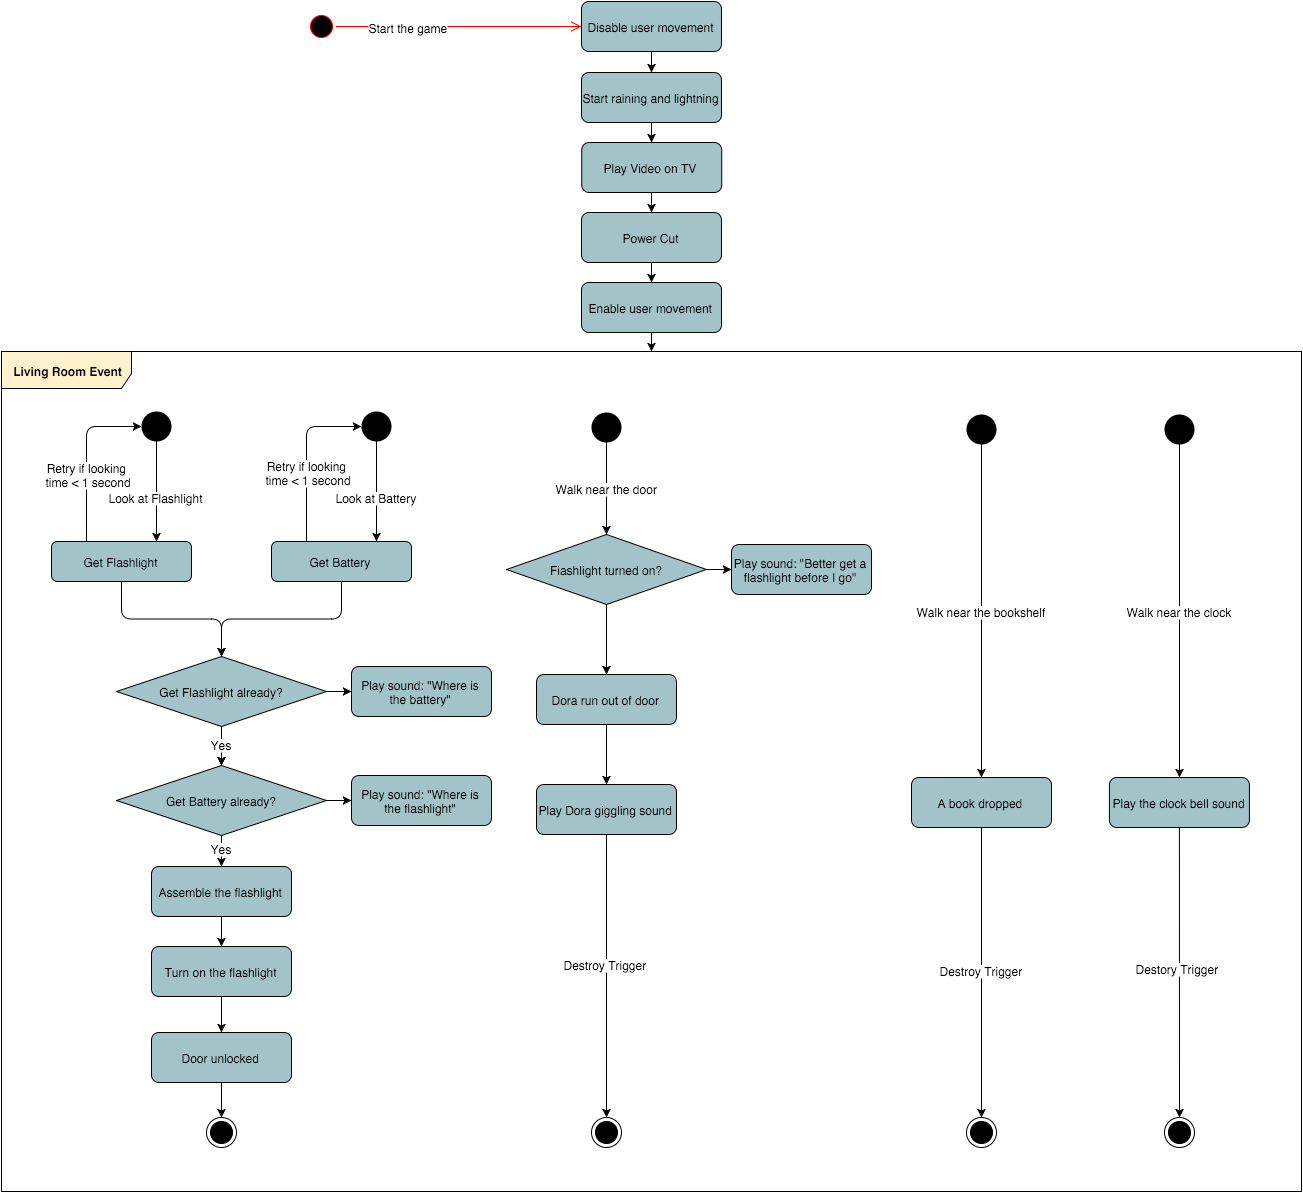

The diagram above was exported from draw.io. Its source (the exported page's mxGraphModel, read from the mxfile embedded in the PNG):
<mxGraphModel dx="1194" dy="859" grid="1" gridSize="10" guides="1" tooltips="1" connect="1" arrows="1" fold="1" page="0" pageScale="1.5" pageWidth="826" pageHeight="1169" background="#ffffff" math="0">
  <root>
    <mxCell id="0" style=";html=1;" />
    <mxCell id="1" style=";html=1;" parent="0" />
    <mxCell id="124" value="Get Battery" style="rounded=1;fillColor=#A2C4C9;html=1;" parent="1" vertex="1">
      <mxGeometry x="210" y="390" width="140" height="40" as="geometry" />
    </mxCell>
    <mxCell id="400" value="" style="edgeStyle=orthogonalEdgeStyle;rounded=1;html=1;" parent="1" source="126" target="271" edge="1">
      <mxGeometry relative="1" as="geometry" />
    </mxCell>
    <mxCell id="126" value="&lt;span&gt;Enable user movement&lt;/span&gt;" style="rounded=1;fillColor=#A2C4C9;html=1;" parent="1" vertex="1">
      <mxGeometry x="520.0000000000001" y="131" width="140" height="50" as="geometry" />
    </mxCell>
    <mxCell id="239" value="" style="edgeStyle=none;rounded=0;html=1;exitX=0.5;exitY=1;" parent="1" source="246" target="238" edge="1">
      <mxGeometry relative="1" as="geometry" />
    </mxCell>
    <mxCell id="370" value="" style="edgeStyle=orthogonalEdgeStyle;rounded=1;html=1;entryX=0.5;entryY=0;exitX=0.5;exitY=1;" parent="1" source="418" target="246" edge="1">
      <mxGeometry relative="1" as="geometry">
        <mxPoint x="160" y="755" as="targetPoint" />
        <Array as="points">
          <mxPoint x="160" y="684" />
        </Array>
      </mxGeometry>
    </mxCell>
    <mxCell id="373" value="Yes" style="text;html=1;resizable=0;points=[];;align=center;verticalAlign=middle;labelBackgroundColor=#ffffff;" parent="370" vertex="1" connectable="0">
      <mxGeometry x="0.1288" y="-5" relative="1" as="geometry">
        <mxPoint x="5" y="-5" as="offset" />
      </mxGeometry>
    </mxCell>
    <mxCell id="419" value="" style="edgeStyle=orthogonalEdgeStyle;rounded=1;html=1;fontSize=12;" parent="1" source="127" target="418" edge="1">
      <mxGeometry relative="1" as="geometry" />
    </mxCell>
    <mxCell id="438" style="edgeStyle=orthogonalEdgeStyle;rounded=1;html=1;exitX=1;exitY=0.5;entryX=0;entryY=0.5;fontSize=12;" parent="1" source="127" target="432" edge="1">
      <mxGeometry relative="1" as="geometry" />
    </mxCell>
    <mxCell id="127" value="Get Flashlight already?" style="rhombus;whiteSpace=wrap;html=1;fontFamily=Helvetica;fontSize=12;fontColor=#000000;align=center;strokeColor=#000000;fillColor=#A2C4C9;" parent="1" vertex="1">
      <mxGeometry x="55" y="505" width="210" height="70" as="geometry" />
    </mxCell>
    <mxCell id="246" value="Assemble the flashlight" style="rounded=1;fillColor=#A2C4C9;html=1;" parent="1" vertex="1">
      <mxGeometry x="90" y="715" width="140" height="50" as="geometry" />
    </mxCell>
    <mxCell id="238" value="Turn on the flashlight" style="rounded=1;fillColor=#A2C4C9;html=1;" parent="1" vertex="1">
      <mxGeometry x="90" y="795" width="140" height="50" as="geometry" />
    </mxCell>
    <mxCell id="135" value="Get Flashlight" style="rounded=1;fillColor=#A2C4C9;html=1;" parent="1" vertex="1">
      <mxGeometry x="-10" y="390" width="140" height="40" as="geometry" />
    </mxCell>
    <mxCell id="158" value="" style="edgeStyle=elbowEdgeStyle;elbow=vertical;html=1;exitX=0.5;exitY=1;" parent="1" source="124" target="127" edge="1">
      <mxGeometry x="-500" y="158" width="100" height="100" as="geometry">
        <mxPoint x="280" y="478" as="sourcePoint" />
        <mxPoint x="-400" y="158" as="targetPoint" />
      </mxGeometry>
    </mxCell>
    <mxCell id="376" value="" style="edgeStyle=orthogonalEdgeStyle;rounded=1;html=1;entryX=0.5;entryY=0;" parent="1" source="167" target="374" edge="1">
      <mxGeometry relative="1" as="geometry">
        <mxPoint x="160.00000000000023" y="1065" as="targetPoint" />
        <Array as="points" />
      </mxGeometry>
    </mxCell>
    <mxCell id="167" value="Door unlocked" style="rounded=1;fillColor=#A2C4C9;html=1;" parent="1" vertex="1">
      <mxGeometry x="90" y="881" width="140" height="50" as="geometry" />
    </mxCell>
    <mxCell id="175" value="" style="edgeStyle=elbowEdgeStyle;elbow=vertical;html=1;exitX=0.5;exitY=1;entryX=0.5;entryY=0;" parent="1" source="135" target="127" edge="1">
      <mxGeometry x="-500" y="158" width="100" height="100" as="geometry">
        <mxPoint x="-500" y="258" as="sourcePoint" />
        <mxPoint x="160" y="578" as="targetPoint" />
        <Array as="points" />
      </mxGeometry>
    </mxCell>
    <mxCell id="180" value="" style="edgeStyle=elbowEdgeStyle;elbow=vertical;html=1;exitX=0.5;exitY=1;" parent="1" source="238" target="167" edge="1">
      <mxGeometry x="-95" y="45" width="100" height="100" as="geometry">
        <mxPoint x="-95" y="145" as="sourcePoint" />
        <mxPoint x="5" y="45" as="targetPoint" />
      </mxGeometry>
    </mxCell>
    <mxCell id="397" value="" style="edgeStyle=orthogonalEdgeStyle;rounded=1;html=1;exitX=0.5;exitY=1;" parent="1" source="401" target="396" edge="1">
      <mxGeometry relative="1" as="geometry">
        <Array as="points">
          <mxPoint x="590" y="-19" />
        </Array>
      </mxGeometry>
    </mxCell>
    <mxCell id="459" style="edgeStyle=orthogonalEdgeStyle;rounded=1;html=1;exitX=0.5;exitY=1;entryX=0.5;entryY=0;fontSize=12;" parent="1" source="211" target="457" edge="1">
      <mxGeometry relative="1" as="geometry" />
    </mxCell>
    <mxCell id="211" value="Disable user movement" style="rounded=1;fillColor=#A2C4C9;html=1;" parent="1" vertex="1">
      <mxGeometry x="520.0000000000001" y="-150" width="140" height="50" as="geometry" />
    </mxCell>
    <mxCell id="401" value="&lt;span&gt;Play Video on TV&lt;/span&gt;" style="rounded=1;fillColor=#A2C4C9;html=1;" parent="1" vertex="1">
      <mxGeometry x="520.225806451613" y="-9" width="140" height="50" as="geometry" />
    </mxCell>
    <mxCell id="398" value="" style="edgeStyle=orthogonalEdgeStyle;rounded=1;html=1;entryX=0.5;entryY=0;exitX=0.5;exitY=1;" parent="1" source="396" target="126" edge="1">
      <mxGeometry relative="1" as="geometry">
        <Array as="points" />
      </mxGeometry>
    </mxCell>
    <mxCell id="396" value="&lt;span&gt;Power Cut&lt;/span&gt;" style="rounded=1;fillColor=#A2C4C9;html=1;" parent="1" vertex="1">
      <mxGeometry x="520.0000000000001" y="61.000000000000014" width="140" height="50" as="geometry" />
    </mxCell>
    <mxCell id="225" value="" style="ellipse;fillColor=#000000;strokeColor=none;html=1;" parent="1" vertex="1">
      <mxGeometry x="80" y="260" width="30" height="30" as="geometry" />
    </mxCell>
    <mxCell id="226" value="" style="elbow=horizontal;html=1;entryX=0.75;entryY=0;exitX=0.5;exitY=1;" parent="1" source="225" target="135" edge="1">
      <mxGeometry x="-1220" y="-30" width="100" height="100" as="geometry">
        <mxPoint x="-1220" y="70" as="sourcePoint" />
        <mxPoint x="105" y="410" as="targetPoint" />
      </mxGeometry>
    </mxCell>
    <mxCell id="231" value="Look at Flashlight" style="text;html=1;resizable=0;points=[];;align=center;verticalAlign=middle;labelBackgroundColor=#ffffff;" parent="226" vertex="1" connectable="0">
      <mxGeometry relative="1" as="geometry">
        <mxPoint x="-1" y="5" as="offset" />
      </mxGeometry>
    </mxCell>
    <mxCell id="227" value="" style="edgeStyle=elbowEdgeStyle;elbow=vertical;html=1;entryX=0;entryY=0.5;exitX=0.25;exitY=0;" parent="1" source="135" target="225" edge="1">
      <mxGeometry x="-1220" y="-30" width="100" height="100" as="geometry">
        <mxPoint x="20" y="410" as="sourcePoint" />
        <mxPoint x="-1120" y="-30" as="targetPoint" />
        <Array as="points">
          <mxPoint x="20" y="275" />
        </Array>
      </mxGeometry>
    </mxCell>
    <mxCell id="232" value="&lt;div&gt;Retry if&amp;nbsp;&lt;span style=&quot;line-height: 1.2&quot;&gt;looking&amp;nbsp;&lt;/span&gt;&lt;/div&gt;&lt;div&gt;&lt;span style=&quot;line-height: 1.2&quot;&gt;time &amp;lt; 1 second&lt;/span&gt;&lt;/div&gt;" style="text;html=1;resizable=0;points=[];;align=center;verticalAlign=middle;labelBackgroundColor=#ffffff;" parent="227" vertex="1" connectable="0">
      <mxGeometry relative="1" as="geometry">
        <mxPoint x="2" y="17" as="offset" />
      </mxGeometry>
    </mxCell>
    <mxCell id="233" value="" style="ellipse;fillColor=#000000;strokeColor=none;html=1;" parent="1" vertex="1">
      <mxGeometry x="300" y="260" width="30" height="30" as="geometry" />
    </mxCell>
    <mxCell id="234" value="" style="elbow=horizontal;html=1;entryX=0.75;entryY=0;exitX=0.5;exitY=1;" parent="1" source="233" target="124" edge="1">
      <mxGeometry x="-1010" y="-30" width="100" height="100" as="geometry">
        <mxPoint x="-1010" y="70" as="sourcePoint" />
        <mxPoint x="305" y="413.66666666666674" as="targetPoint" />
      </mxGeometry>
    </mxCell>
    <mxCell id="235" value="Look at Battery" style="text;html=1;resizable=0;points=[];;align=center;verticalAlign=middle;labelBackgroundColor=#ffffff;" parent="234" vertex="1" connectable="0">
      <mxGeometry relative="1" as="geometry">
        <mxPoint y="5" as="offset" />
      </mxGeometry>
    </mxCell>
    <mxCell id="236" value="" style="edgeStyle=elbowEdgeStyle;elbow=vertical;html=1;entryX=0;entryY=0.5;exitX=0.25;exitY=0;" parent="1" source="124" target="233" edge="1">
      <mxGeometry x="-1010" y="-30" width="100" height="100" as="geometry">
        <mxPoint x="235" y="413.66666666666674" as="sourcePoint" />
        <mxPoint x="-910" y="-30" as="targetPoint" />
        <Array as="points">
          <mxPoint x="230" y="275" />
        </Array>
      </mxGeometry>
    </mxCell>
    <mxCell id="237" value="&lt;div&gt;Retry if&amp;nbsp;&lt;span style=&quot;line-height: 1.2&quot;&gt;looking&amp;nbsp;&lt;/span&gt;&lt;/div&gt;&lt;div&gt;&lt;span style=&quot;line-height: 1.2&quot;&gt;time &amp;lt; 1 second&lt;/span&gt;&lt;/div&gt;" style="text;html=1;resizable=0;points=[];;align=center;verticalAlign=middle;labelBackgroundColor=#ffffff;" parent="236" vertex="1" connectable="0">
      <mxGeometry relative="1" as="geometry">
        <mxPoint x="2" y="15" as="offset" />
      </mxGeometry>
    </mxCell>
    <mxCell id="277" value="" style="edgeStyle=none;rounded=0;html=1;" parent="1" source="260" target="276" edge="1">
      <mxGeometry relative="1" as="geometry" />
    </mxCell>
    <mxCell id="260" value="&lt;span&gt;Dora run out of door&lt;/span&gt;" style="rounded=1;fillColor=#A2C4C9;html=1;" parent="1" vertex="1">
      <mxGeometry x="474.9999999999997" y="523" width="140" height="50" as="geometry" />
    </mxCell>
    <mxCell id="450" style="edgeStyle=orthogonalEdgeStyle;rounded=1;html=1;exitX=0.5;exitY=1;entryX=0.5;entryY=0;fontSize=12;" parent="1" source="276" target="279" edge="1">
      <mxGeometry relative="1" as="geometry" />
    </mxCell>
    <mxCell id="451" value="&lt;span&gt;Destroy Trigger&lt;/span&gt;" style="text;html=1;resizable=0;points=[];;align=center;verticalAlign=middle;labelBackgroundColor=#ffffff;fontSize=12;" parent="450" vertex="1" connectable="0">
      <mxGeometry x="-0.0889" y="-1" relative="1" as="geometry">
        <mxPoint as="offset" />
      </mxGeometry>
    </mxCell>
    <mxCell id="276" value="Play Dora giggling sound" style="rounded=1;fillColor=#A2C4C9;html=1;" parent="1" vertex="1">
      <mxGeometry x="474.9999999999997" y="633" width="140" height="50" as="geometry" />
    </mxCell>
    <mxCell id="249" value="Walk" style="ellipse;fillColor=#000000;strokeColor=none;html=1;" parent="1" vertex="1">
      <mxGeometry x="529.9999999999997" y="260.8604651162791" width="30" height="30" as="geometry" />
    </mxCell>
    <mxCell id="250" value="" style="elbow=horizontal;html=1;entryX=0.5;entryY=0;exitX=0.5;exitY=1;entryPerimeter=0;edgeStyle=orthogonalEdgeStyle;" parent="1" source="249" target="343" edge="1">
      <mxGeometry x="-775" y="5" width="100" height="100" as="geometry">
        <mxPoint x="-775" y="105" as="sourcePoint" />
        <mxPoint x="530.1860465116279" y="385.79069767441865" as="targetPoint" />
        <Array as="points">
          <mxPoint x="545" y="300" />
        </Array>
      </mxGeometry>
    </mxCell>
    <mxCell id="278" value="Walk near the door" style="text;html=1;resizable=0;points=[];;align=center;verticalAlign=middle;labelBackgroundColor=#ffffff;" parent="250" vertex="1" connectable="0">
      <mxGeometry relative="1" as="geometry">
        <mxPoint y="-1" as="offset" />
      </mxGeometry>
    </mxCell>
    <mxCell id="267" value="" style="ellipse;html=1;shape=startState;fillColor=#000000;strokeColor=#ff0000;align=right;" parent="1" vertex="1">
      <mxGeometry x="245" y="-140" width="30" height="30" as="geometry" />
    </mxCell>
    <mxCell id="268" value="" style="html=1;verticalAlign=bottom;endArrow=open;endSize=8;strokeColor=#ff0000;entryX=0;entryY=0.5;" parent="1" source="267" target="211" edge="1">
      <mxGeometry relative="1" as="geometry">
        <mxPoint x="290" y="354" as="targetPoint" />
        <mxPoint x="275" y="-149" as="sourcePoint" />
      </mxGeometry>
    </mxCell>
    <mxCell id="270" value="Start the game" style="text;html=1;resizable=0;points=[];;align=center;verticalAlign=middle;labelBackgroundColor=#ffffff;" parent="268" vertex="1" connectable="0">
      <mxGeometry x="-0.4091" relative="1" as="geometry">
        <mxPoint as="offset" />
      </mxGeometry>
    </mxCell>
    <mxCell id="271" value="Living Room Event" style="fillColor=#FFF2CC;html=1;shape=umlFrame;whiteSpace=wrap;html=1;strokeColor=#000000;align=center;gradientColor=none;width=130;height=37;fontStyle=1" parent="1" vertex="1">
      <mxGeometry x="-60" y="200" width="1300" height="840" as="geometry" />
    </mxCell>
    <mxCell id="279" value="" style="ellipse;html=1;shape=endState;fillColor=#000000;strokeColor=#000000;align=center;" parent="1" vertex="1">
      <mxGeometry x="530.0000000000003" y="965.6129032258065" width="30" height="30" as="geometry" />
    </mxCell>
    <mxCell id="455" style="edgeStyle=orthogonalEdgeStyle;rounded=1;html=1;exitX=0.5;exitY=1;entryX=0.5;entryY=0;fontSize=12;" parent="1" source="325" target="334" edge="1">
      <mxGeometry relative="1" as="geometry" />
    </mxCell>
    <mxCell id="456" value="&lt;span&gt;Destroy Trigger&lt;/span&gt;" style="text;html=1;resizable=0;points=[];;align=center;verticalAlign=middle;labelBackgroundColor=#ffffff;fontSize=12;" parent="455" vertex="1" connectable="0">
      <mxGeometry x="-0.0201" relative="1" as="geometry">
        <mxPoint as="offset" />
      </mxGeometry>
    </mxCell>
    <mxCell id="325" value="&lt;span&gt;A book dropped&lt;/span&gt;" style="rounded=1;fillColor=#A2C4C9;html=1;" parent="1" vertex="1">
      <mxGeometry x="850.0000000000001" y="626" width="140" height="50" as="geometry" />
    </mxCell>
    <mxCell id="453" value="&lt;span&gt;Walk near the bookshelf&lt;/span&gt;" style="edgeStyle=orthogonalEdgeStyle;rounded=1;html=1;exitX=0.5;exitY=1;entryX=0.5;entryY=0;fontSize=12;" parent="1" source="331" target="325" edge="1">
      <mxGeometry relative="1" as="geometry" />
    </mxCell>
    <mxCell id="331" value="Walk" style="ellipse;fillColor=#000000;strokeColor=none;html=1;" parent="1" vertex="1">
      <mxGeometry x="905.0000000000001" y="262.8604651162791" width="30" height="30" as="geometry" />
    </mxCell>
    <mxCell id="334" value="" style="ellipse;html=1;shape=endState;fillColor=#000000;strokeColor=#000000;align=center;" parent="1" vertex="1">
      <mxGeometry x="905.0000000000002" y="966" width="30" height="30" as="geometry" />
    </mxCell>
    <mxCell id="442" style="edgeStyle=orthogonalEdgeStyle;rounded=1;html=1;exitX=0.5;exitY=1;exitPerimeter=0;entryX=0.5;entryY=0;fontSize=12;" parent="1" source="343" target="260" edge="1">
      <mxGeometry relative="1" as="geometry" />
    </mxCell>
    <mxCell id="443" style="edgeStyle=orthogonalEdgeStyle;rounded=1;html=1;exitX=1;exitY=0.5;exitPerimeter=0;entryX=0;entryY=0.5;fontSize=12;" parent="1" source="343" target="403" edge="1">
      <mxGeometry relative="1" as="geometry" />
    </mxCell>
    <mxCell id="343" value="Fiashlight turned on?" style="strokeWidth=1;html=1;shape=mxgraph.flowchart.decision;whiteSpace=wrap;fontFamily=Helvetica;fontSize=12;fontColor=#000000;align=center;strokeColor=#000000;fillColor=#A2C4C9;" parent="1" vertex="1">
      <mxGeometry x="444.9999999999999" y="383" width="200" height="70" as="geometry" />
    </mxCell>
    <mxCell id="403" value="Play sound: &quot;Better get a flashlight before I go&quot;" style="rounded=1;whiteSpace=wrap;html=1;fontFamily=Helvetica;fontSize=12;fontColor=#000000;align=center;strokeColor=#000000;strokeWidth=1;fillColor=#A2C4C9;" parent="1" vertex="1">
      <mxGeometry x="670" y="393" width="140" height="50" as="geometry" />
    </mxCell>
    <mxCell id="374" value="" style="ellipse;html=1;shape=endState;fillColor=#000000;strokeColor=#000000;align=center;" parent="1" vertex="1">
      <mxGeometry x="145" y="966" width="30" height="30" as="geometry" />
    </mxCell>
    <mxCell id="388" value="" style="edgeStyle=none;rounded=0;html=1;entryX=0.5;entryY=0;" parent="1" source="389" target="392" edge="1">
      <mxGeometry x="1130" y="595.0000000000002" as="geometry">
        <mxPoint x="1130.0000000000005" y="645" as="targetPoint" />
      </mxGeometry>
    </mxCell>
    <mxCell id="435" value="Destory Trigger" style="text;html=1;resizable=0;points=[];;align=center;verticalAlign=middle;labelBackgroundColor=#ffffff;fontSize=12;" parent="388" vertex="1" connectable="0">
      <mxGeometry relative="1" as="geometry">
        <mxPoint x="-2" y="-4" as="offset" />
      </mxGeometry>
    </mxCell>
    <mxCell id="389" value="&lt;span&gt;Play the clock bell sound&lt;/span&gt;" style="rounded=1;fillColor=#A2C4C9;html=1;" parent="1" vertex="1">
      <mxGeometry x="1047.89973336834" y="626" width="140" height="50" as="geometry" />
    </mxCell>
    <mxCell id="461" style="edgeStyle=orthogonalEdgeStyle;rounded=1;html=1;exitX=0.5;exitY=1;entryX=0.5;entryY=0;fontSize=12;" parent="1" source="391" target="389" edge="1">
      <mxGeometry relative="1" as="geometry" />
    </mxCell>
    <mxCell id="462" value="&lt;span&gt;Walk near the clock&lt;/span&gt;" style="text;html=1;resizable=0;points=[];;align=center;verticalAlign=middle;labelBackgroundColor=#ffffff;fontSize=12;" parent="461" vertex="1" connectable="0">
      <mxGeometry y="-2" relative="1" as="geometry">
        <mxPoint x="2" y="-1" as="offset" />
      </mxGeometry>
    </mxCell>
    <mxCell id="391" value="Walk" style="ellipse;fillColor=#000000;strokeColor=none;html=1;" parent="1" vertex="1">
      <mxGeometry x="1102.8997333683403" y="262.8604651162791" width="30" height="30" as="geometry" />
    </mxCell>
    <mxCell id="392" value="" style="ellipse;html=1;shape=endState;fillColor=#000000;strokeColor=#000000;align=center;" parent="1" vertex="1">
      <mxGeometry x="1102.8997333683403" y="966" width="30" height="30" as="geometry" />
    </mxCell>
    <mxCell id="440" style="edgeStyle=orthogonalEdgeStyle;rounded=1;html=1;exitX=1;exitY=0.5;entryX=0;entryY=0.5;fontSize=12;" parent="1" source="418" target="436" edge="1">
      <mxGeometry relative="1" as="geometry" />
    </mxCell>
    <mxCell id="418" value="Get Battery already?" style="rhombus;whiteSpace=wrap;html=1;fontFamily=Helvetica;fontSize=12;fontColor=#000000;align=center;strokeColor=#000000;fillColor=#A2C4C9;" parent="1" vertex="1">
      <mxGeometry x="55" y="614" width="210" height="70" as="geometry" />
    </mxCell>
    <mxCell id="420" value="" style="edgeStyle=orthogonalEdgeStyle;rounded=1;html=1;entryX=0.5;entryY=0;" parent="1" source="127" target="418" edge="1">
      <mxGeometry relative="1" as="geometry">
        <mxPoint x="160" y="714.8064516129032" as="targetPoint" />
        <Array as="points" />
        <mxPoint x="160" y="595" as="sourcePoint" />
      </mxGeometry>
    </mxCell>
    <mxCell id="421" value="Yes" style="text;html=1;resizable=0;points=[];;align=center;verticalAlign=middle;labelBackgroundColor=#ffffff;" parent="420" vertex="1" connectable="0">
      <mxGeometry x="0.1288" y="-5" relative="1" as="geometry">
        <mxPoint x="5" y="-5" as="offset" />
      </mxGeometry>
    </mxCell>
    <mxCell id="432" value="Play sound: &quot;Where is the battery&quot;" style="rounded=1;whiteSpace=wrap;html=1;fontFamily=Helvetica;fontSize=12;fontColor=#000000;align=center;strokeColor=#000000;strokeWidth=1;fillColor=#A2C4C9;" parent="1" vertex="1">
      <mxGeometry x="290" y="515" width="140" height="50" as="geometry" />
    </mxCell>
    <mxCell id="436" value="Play sound: &quot;Where is the flashlight&quot;" style="rounded=1;whiteSpace=wrap;html=1;fontFamily=Helvetica;fontSize=12;fontColor=#000000;align=center;strokeColor=#000000;strokeWidth=1;fillColor=#A2C4C9;" parent="1" vertex="1">
      <mxGeometry x="290" y="624" width="140" height="50" as="geometry" />
    </mxCell>
    <mxCell id="460" style="edgeStyle=orthogonalEdgeStyle;rounded=1;html=1;exitX=0.5;exitY=1;entryX=0.5;entryY=0;fontSize=12;" parent="1" source="457" target="401" edge="1">
      <mxGeometry relative="1" as="geometry" />
    </mxCell>
    <mxCell id="457" value="Start raining and lightning" style="rounded=1;fillColor=#A2C4C9;html=1;" parent="1" vertex="1">
      <mxGeometry x="520.0000000000001" y="-79" width="140" height="50" as="geometry" />
    </mxCell>
  </root>
</mxGraphModel>